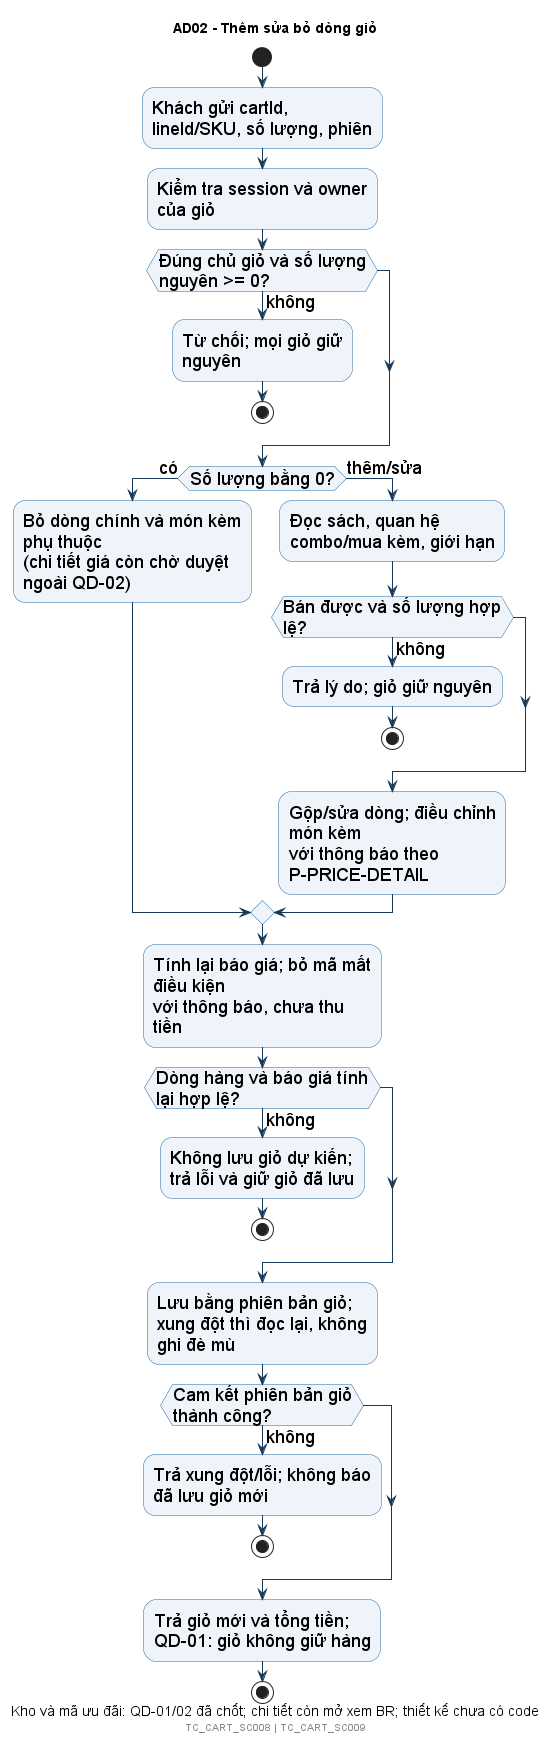

The diagram above was rendered by PlantUML. Its source (embedded in the PNG):
@startuml
!include style.iuml
title AD02 - Thêm sửa bỏ dòng giỏ
caption Kho và mã ưu đãi: QD-01/02 đã chốt; chi tiết còn mở xem BR; thiết kế chưa có code
start
:Khách gửi cartId, lineId/SKU, số lượng, phiên;
:Kiểm tra session và owner của giỏ;
if (Đúng chủ giỏ và số lượng nguyên >= 0?) then (không)
 :Từ chối; mọi giỏ giữ nguyên;
 stop
endif
if (Số lượng bằng 0?) then (có)
 :Bỏ dòng chính và món kèm phụ thuộc\n(chi tiết giá còn chờ duyệt ngoài QD-02);
else (thêm/sửa)
 :Đọc sách, quan hệ combo/mua kèm, giới hạn;
 if (Bán được và số lượng hợp lệ?) then (không)
  :Trả lý do; giỏ giữ nguyên;
  stop
 endif
 :Gộp/sửa dòng; điều chỉnh món kèm\nvới thông báo theo P-PRICE-DETAIL;
endif
:Tính lại báo giá; bỏ mã mất điều kiện\nvới thông báo, chưa thu tiền;
if (Dòng hàng và báo giá tính lại hợp lệ?) then (không)
 :Không lưu giỏ dự kiến;\ntrả lỗi và giữ giỏ đã lưu;
 stop
endif
:Lưu bằng phiên bản giỏ;\nxung đột thì đọc lại, không ghi đè mù;
if (Cam kết phiên bản giỏ thành công?) then (không)
 :Trả xung đột/lỗi; không báo đã lưu giỏ mới;
 stop
endif
:Trả giỏ mới và tổng tiền;\nQD-01: giỏ không giữ hàng;
stop
footer TC_CART_SC008 | TC_CART_SC009
@enduml